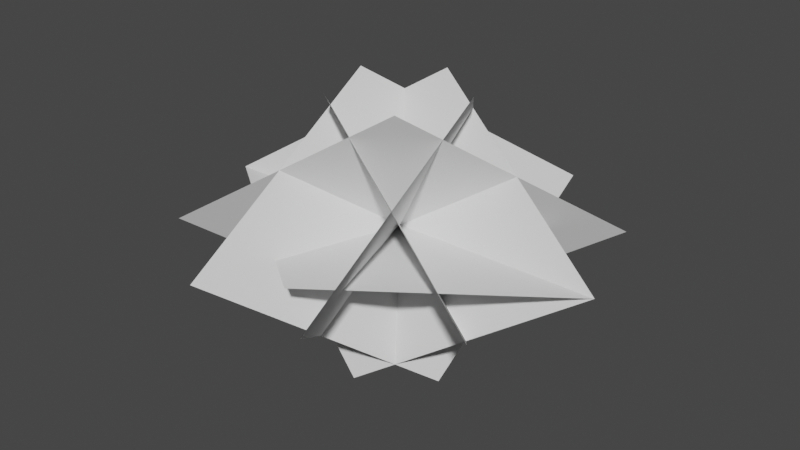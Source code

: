 # Source: DodecahedronShellVertexPart.blend  (saved by Blender 3.6.11; exported with 4.5.12 LTS)
import bpy
from mathutils import Matrix  # noqa: F401  (used for matrix-valued properties, if any)

bpy.ops.wm.read_factory_settings(use_empty=True)
scene = bpy.context.scene
scene.name = 'Scene'

# ---- collections
col_collection = bpy.data.collections.new('Collection'); scene.collection.children.link(col_collection)

# ---- world
world_world = bpy.data.worlds.new('World'); scene.world = world_world
world_world.use_nodes = True; world_world.node_tree.nodes.clear()
_N = world_world.node_tree.nodes; _L = world_world.node_tree.links
n0 = _N.new('ShaderNodeOutputWorld'); n0.name = 'World Output'; n0.location = (300, 300)
n1 = _N.new('ShaderNodeBackground'); n1.name = 'Background'; n1.location = (10, 300)
n1.inputs[0].default_value = (0.05088, 0.05088, 0.05088, 1.0)
_L.new(n1.outputs[0], n0.inputs[0])
n0.is_active_output = True
world_world.color = (0.05088, 0.05088, 0.05088)
world_world.use_sun_shadow = False
world_world.sun_shadow_jitter_overblur = 0.0

# ---- meshes
me_down5 = bpy.data.meshes.new('Down5')
me_down5.from_pydata([(8.888e-05, 0.5288, 9.537e-07), (0.7279, -0.0001251, 2.146e-06), (-0.7281, 0.0002393, -1.431e-06), (0.0001654, -0.5289, -1.192e-06)], [], [(2, 0, 1, 3)])
me_down5.update()
me_front5 = bpy.data.meshes.new('Front5')
me_front5.from_pydata([(-0.0001205, 0.2366, 0.4731), (0.7281, 4.148e-05, 0.0002237), (-0.7279, -7.629e-05, -0.0002077), (-0.0001212, -0.2366, -0.4731)], [], [(3, 1, 0, 2)])
me_front5.update()
me_left5 = bpy.data.meshes.new('Left5')
me_left5.from_pydata([(-0.225, 0.6924, -0.0002928), (0.225, 0.07291, 0.4732), (0.2249, -0.6923, 0.0001767), (-0.225, -0.07305, -0.4731)], [], [(0, 3, 2, 1)])
me_left5.update()
me_right5 = bpy.data.meshes.new('Right5')
me_right5.from_pydata([(-0.225, -0.6925, 0.0001668), (-0.2249, 0.07295, 0.473), (0.225, -0.07313, -0.4732), (0.225, 0.6926, 3.837e-05)], [], [(1, 0, 2, 3)])
me_right5.update()
me_downleft5 = bpy.data.meshes.new('DownLeft5')
me_downleft5.from_pydata([(-0.139, -0.1914, 0.4731), (0.5892, -0.428, -7.669e-05), (-0.5891, 0.4281, 4.069e-05), (0.139, 0.1914, -0.4731)], [], [(3, 1, 0, 2)])
me_downleft5.update()
me_downright5 = bpy.data.meshes.new('DownRight5')
me_downright5.from_pydata([(0.139, -0.1914, 0.473), (-0.5887, -0.4279, 0.0002434), (-0.1392, 0.1914, -0.4734), (0.5889, 0.4279, 0.0001542)], [], [(1, 2, 3, 0)])
me_downright5.update()

# ---- objects
ob_dodecahedronshelldownvertexpart = bpy.data.objects.new('DodecahedronShellDownVertexPart', me_down5)
ob_dodecahedronshellfrontvertexpart = bpy.data.objects.new('DodecahedronShellFrontVertexPart', me_front5)
ob_dodecahedronshellleftvertexpart = bpy.data.objects.new('DodecahedronShellLeftVertexPart', me_left5)
ob_dodecahedronshellrightvertexpart = bpy.data.objects.new('DodecahedronShellRightVertexPart', me_right5)
ob_dodecahedronshelldownleftvertexpart = bpy.data.objects.new('DodecahedronShellDownLeftVertexPart', me_downleft5)
ob_dodecahedronshelldownrightvertexpart = bpy.data.objects.new('DodecahedronShellDownRightVertexPart', me_downright5)

# ---- transforms, parenting, visibility, modifiers, constraints
ob_dodecahedronshelldownvertexpart.location = (0.0, 0.0, 0.0)
ob_dodecahedronshellfrontvertexpart.location = (0.0, 0.0, 0.0)
ob_dodecahedronshellleftvertexpart.location = (0.0, 0.0, 0.0)
ob_dodecahedronshellrightvertexpart.location = (0.0, 0.0, 0.0)
ob_dodecahedronshelldownleftvertexpart.location = (0.0, 0.0, 0.0)
ob_dodecahedronshelldownrightvertexpart.location = (0.0, 0.0, 0.0)

# ---- collection membership
col_collection.objects.link(ob_dodecahedronshelldownvertexpart)
col_collection.objects.link(ob_dodecahedronshellfrontvertexpart)
col_collection.objects.link(ob_dodecahedronshellleftvertexpart)
col_collection.objects.link(ob_dodecahedronshellrightvertexpart)
col_collection.objects.link(ob_dodecahedronshelldownleftvertexpart)
col_collection.objects.link(ob_dodecahedronshelldownrightvertexpart)

# ---- scene / render settings (as saved in the file)
scene.frame_start = 1; scene.frame_end = 250; scene.frame_set(1)
scene.render.engine = 'BLENDER_EEVEE_NEXT'
scene.cycles.sampling_pattern = 'TABULATED_SOBOL'
scene.view_settings.view_transform = 'Filmic'
bpy.context.view_layer.update()

# ---- added for rendering (the .blend has no active camera and no usable light): camera, sun
cam_auto = bpy.data.cameras.new('AutoCamera')
cam_auto.lens = 50.0
cam_auto.sensor_width = 36.0
cam_auto.clip_end = 1000.0
ob_auto_camera = bpy.data.objects.new('AutoCamera', cam_auto)
scene.collection.objects.link(ob_auto_camera)
ob_auto_camera.location = (2.05541, -2.46642, 1.64425)
ob_auto_camera.rotation_euler = (1.09748, -7.21219e-08, 0.694738)
scene.camera = ob_auto_camera
light_auto_sun = bpy.data.lights.new('AutoSun', 'SUN')
light_auto_sun.energy = 3.0
light_auto_sun.angle = 0.0523599
ob_auto_sun = bpy.data.objects.new('AutoSun', light_auto_sun)
scene.collection.objects.link(ob_auto_sun)
ob_auto_sun.rotation_euler = (0.872665, 0.174533, 0.523599)
bpy.context.view_layer.update()
